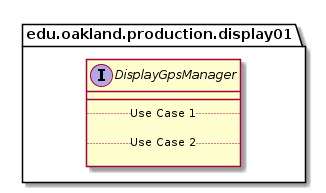

The diagram above was rendered by PlantUML. Its source (embedded in the PNG):
@startuml DisplayGpsManager

package edu.oakland.production.display01 {
    interface DisplayGpsManager {
        __
        .. Use Case 1 ..

        .. Use Case 2 ..

    }
}

@enduml